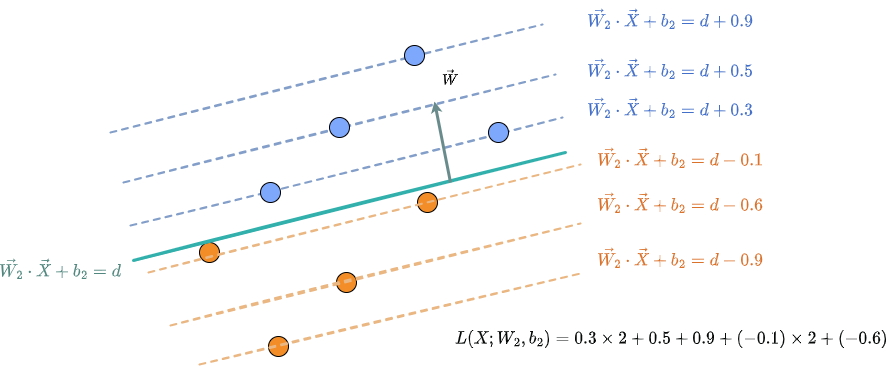

The diagram above was exported from draw.io. Its source (the exported page's mxGraphModel, read from the mxfile embedded in the PNG):
<mxGraphModel dx="1422" dy="697" grid="1" gridSize="10" guides="1" tooltips="1" connect="1" arrows="1" fold="1" page="1" pageScale="1" pageWidth="1700" pageHeight="1200" math="1" shadow="0">
  <root>
    <mxCell id="0" />
    <mxCell id="1" parent="0" />
    <mxCell id="zz1wpNGQiDKMf09CQiM4-1" value="" style="endArrow=none;html=1;rounded=0;strokeWidth=2;strokeColor=#839FC9;sketch=1;dashed=1;" edge="1" parent="1">
      <mxGeometry width="50" height="50" relative="1" as="geometry">
        <mxPoint x="440" y="379" as="sourcePoint" />
        <mxPoint x="872" y="270.9999999999998" as="targetPoint" />
      </mxGeometry>
    </mxCell>
    <mxCell id="zz1wpNGQiDKMf09CQiM4-2" value="" style="endArrow=none;html=1;rounded=0;strokeWidth=2;strokeColor=#839FC9;sketch=1;dashed=1;" edge="1" parent="1">
      <mxGeometry width="50" height="50" relative="1" as="geometry">
        <mxPoint x="453" y="429" as="sourcePoint" />
        <mxPoint x="885" y="321" as="targetPoint" />
      </mxGeometry>
    </mxCell>
    <mxCell id="zz1wpNGQiDKMf09CQiM4-3" value="" style="endArrow=none;html=1;rounded=0;strokeWidth=2;strokeColor=#839FC9;sketch=1;dashed=1;" edge="1" parent="1">
      <mxGeometry width="50" height="50" relative="1" as="geometry">
        <mxPoint x="460" y="472" as="sourcePoint" />
        <mxPoint x="892" y="364" as="targetPoint" />
      </mxGeometry>
    </mxCell>
    <mxCell id="zz1wpNGQiDKMf09CQiM4-4" value="" style="ellipse;whiteSpace=wrap;html=1;fillColor=#F28D27;sketch=0;" vertex="1" parent="1">
      <mxGeometry x="529" y="489" width="20" height="20" as="geometry" />
    </mxCell>
    <mxCell id="zz1wpNGQiDKMf09CQiM4-5" value="" style="ellipse;whiteSpace=wrap;html=1;fillColor=#7EA8FC;sketch=0;" vertex="1" parent="1">
      <mxGeometry x="590" y="429" width="20" height="20" as="geometry" />
    </mxCell>
    <mxCell id="zz1wpNGQiDKMf09CQiM4-6" value="" style="ellipse;whiteSpace=wrap;html=1;fillColor=#7EA8FC;sketch=0;" vertex="1" parent="1">
      <mxGeometry x="659" y="364" width="20" height="20" as="geometry" />
    </mxCell>
    <mxCell id="zz1wpNGQiDKMf09CQiM4-7" value="" style="ellipse;whiteSpace=wrap;html=1;fillColor=#7EA8FC;sketch=0;" vertex="1" parent="1">
      <mxGeometry x="734" y="292" width="20" height="20" as="geometry" />
    </mxCell>
    <mxCell id="zz1wpNGQiDKMf09CQiM4-8" value="" style="ellipse;whiteSpace=wrap;html=1;fillColor=#7EA8FC;sketch=0;" vertex="1" parent="1">
      <mxGeometry x="818" y="369" width="20" height="20" as="geometry" />
    </mxCell>
    <mxCell id="zz1wpNGQiDKMf09CQiM4-9" value="" style="ellipse;whiteSpace=wrap;html=1;fillColor=#F28D27;sketch=0;" vertex="1" parent="1">
      <mxGeometry x="598" y="583" width="20" height="20" as="geometry" />
    </mxCell>
    <mxCell id="zz1wpNGQiDKMf09CQiM4-10" value="" style="ellipse;whiteSpace=wrap;html=1;fillColor=#F28D27;sketch=0;" vertex="1" parent="1">
      <mxGeometry x="666" y="519" width="20" height="20" as="geometry" />
    </mxCell>
    <mxCell id="zz1wpNGQiDKMf09CQiM4-11" value="" style="ellipse;whiteSpace=wrap;html=1;fillColor=#F28D27;sketch=0;" vertex="1" parent="1">
      <mxGeometry x="747" y="439" width="20" height="20" as="geometry" />
    </mxCell>
    <mxCell id="zz1wpNGQiDKMf09CQiM4-12" value="$$ \vec{W_2}\cdot \vec{X}+b_2=d+0.3$$" style="text;html=1;strokeColor=none;fillColor=none;align=center;verticalAlign=middle;whiteSpace=wrap;rounded=0;labelBackgroundColor=none;sketch=0;fontSize=15;fontColor=#4470C9;" vertex="1" parent="1">
      <mxGeometry x="940" y="339" width="120" height="30" as="geometry" />
    </mxCell>
    <mxCell id="zz1wpNGQiDKMf09CQiM4-13" value="$$ \vec{W_2}\cdot \vec{X}+b_2=d$$" style="text;html=1;strokeColor=none;fillColor=none;align=center;verticalAlign=middle;whiteSpace=wrap;rounded=0;labelBackgroundColor=none;sketch=0;fontSize=15;fontColor=#51877E;" vertex="1" parent="1">
      <mxGeometry x="330" y="500" width="120" height="30" as="geometry" />
    </mxCell>
    <mxCell id="zz1wpNGQiDKMf09CQiM4-14" value="" style="endArrow=none;html=1;rounded=0;strokeWidth=3;strokeColor=#31B0AC;sketch=1;" edge="1" parent="1">
      <mxGeometry width="50" height="50" relative="1" as="geometry">
        <mxPoint x="463" y="507" as="sourcePoint" />
        <mxPoint x="895" y="399" as="targetPoint" />
      </mxGeometry>
    </mxCell>
    <mxCell id="zz1wpNGQiDKMf09CQiM4-15" value="" style="endArrow=classic;html=1;rounded=0;strokeColor=#698B8C;strokeWidth=3;endSize=2;sketch=0;" edge="1" parent="1">
      <mxGeometry width="50" height="50" relative="1" as="geometry">
        <mxPoint x="780" y="429" as="sourcePoint" />
        <mxPoint x="764" y="348" as="targetPoint" />
      </mxGeometry>
    </mxCell>
    <mxCell id="zz1wpNGQiDKMf09CQiM4-16" value="$$\vec{W}$$" style="text;html=1;strokeColor=none;fillColor=none;align=center;verticalAlign=middle;whiteSpace=wrap;rounded=0;fontSize=13;" vertex="1" parent="1">
      <mxGeometry x="760" y="310" width="40" height="30" as="geometry" />
    </mxCell>
    <mxCell id="zz1wpNGQiDKMf09CQiM4-17" value="$$ \vec{W_2}\cdot \vec{X}+b_2=d+0.5$$" style="text;html=1;strokeColor=none;fillColor=none;align=center;verticalAlign=middle;whiteSpace=wrap;rounded=0;labelBackgroundColor=none;sketch=0;fontSize=15;fontColor=#4470C9;" vertex="1" parent="1">
      <mxGeometry x="940" y="300" width="120" height="30" as="geometry" />
    </mxCell>
    <mxCell id="zz1wpNGQiDKMf09CQiM4-18" value="$$ \vec{W_2}\cdot \vec{X}+b_2=d+0.9$$" style="text;html=1;strokeColor=none;fillColor=none;align=center;verticalAlign=middle;whiteSpace=wrap;rounded=0;labelBackgroundColor=none;sketch=0;fontSize=15;fontColor=#4470C9;" vertex="1" parent="1">
      <mxGeometry x="940" y="250" width="120" height="30" as="geometry" />
    </mxCell>
    <mxCell id="zz1wpNGQiDKMf09CQiM4-19" value="" style="endArrow=none;html=1;rounded=0;strokeWidth=2;strokeColor=#EAB783;sketch=1;dashed=1;" edge="1" parent="1">
      <mxGeometry width="50" height="50" relative="1" as="geometry">
        <mxPoint x="478" y="519" as="sourcePoint" />
        <mxPoint x="910" y="411" as="targetPoint" />
      </mxGeometry>
    </mxCell>
    <mxCell id="zz1wpNGQiDKMf09CQiM4-20" value="" style="endArrow=none;html=1;rounded=0;strokeWidth=2;strokeColor=#EAB783;sketch=1;dashed=1;" edge="1" parent="1">
      <mxGeometry width="50" height="50" relative="1" as="geometry">
        <mxPoint x="500" y="572" as="sourcePoint" />
        <mxPoint x="910" y="470" as="targetPoint" />
      </mxGeometry>
    </mxCell>
    <mxCell id="zz1wpNGQiDKMf09CQiM4-21" value="" style="endArrow=none;html=1;rounded=0;strokeWidth=2;strokeColor=#EAB783;sketch=1;dashed=1;" edge="1" parent="1">
      <mxGeometry width="50" height="50" relative="1" as="geometry">
        <mxPoint x="529" y="611" as="sourcePoint" />
        <mxPoint x="910" y="520" as="targetPoint" />
      </mxGeometry>
    </mxCell>
    <mxCell id="zz1wpNGQiDKMf09CQiM4-22" value="$$ \vec{W_2}\cdot \vec{X}+b_2=d-0.1$$" style="text;html=1;strokeColor=none;fillColor=none;align=center;verticalAlign=middle;whiteSpace=wrap;rounded=0;labelBackgroundColor=none;sketch=0;fontSize=15;fontColor=#DB722C;" vertex="1" parent="1">
      <mxGeometry x="950" y="389" width="120" height="30" as="geometry" />
    </mxCell>
    <mxCell id="zz1wpNGQiDKMf09CQiM4-23" value="$$ \vec{W_2}\cdot \vec{X}+b_2=d-0.6$$" style="text;html=1;strokeColor=none;fillColor=none;align=center;verticalAlign=middle;whiteSpace=wrap;rounded=0;labelBackgroundColor=none;sketch=0;fontSize=15;fontColor=#DB722C;" vertex="1" parent="1">
      <mxGeometry x="950" y="434" width="120" height="30" as="geometry" />
    </mxCell>
    <mxCell id="zz1wpNGQiDKMf09CQiM4-24" value="$$ \vec{W_2}\cdot \vec{X}+b_2=d-0.9$$" style="text;html=1;strokeColor=none;fillColor=none;align=center;verticalAlign=middle;whiteSpace=wrap;rounded=0;labelBackgroundColor=none;sketch=0;fontSize=15;fontColor=#DB722C;" vertex="1" parent="1">
      <mxGeometry x="950" y="489" width="120" height="30" as="geometry" />
    </mxCell>
    <mxCell id="-ZAwIi8bTMDuFb4jo2Xi-1" value="$$L(X;W_2,b_2) = 0.3\times2 + 0.5 + 0.9 + (-0.1)\times2 + (-0.6)+(-0.9) = 0.3 $$" style="text;html=1;strokeColor=none;fillColor=none;align=center;verticalAlign=middle;whiteSpace=wrap;rounded=0;labelBackgroundColor=none;sketch=0;fontSize=15;fontColor=#050807;" vertex="1" parent="1">
      <mxGeometry x="900" y="570" width="320" height="30" as="geometry" />
    </mxCell>
  </root>
</mxGraphModel>